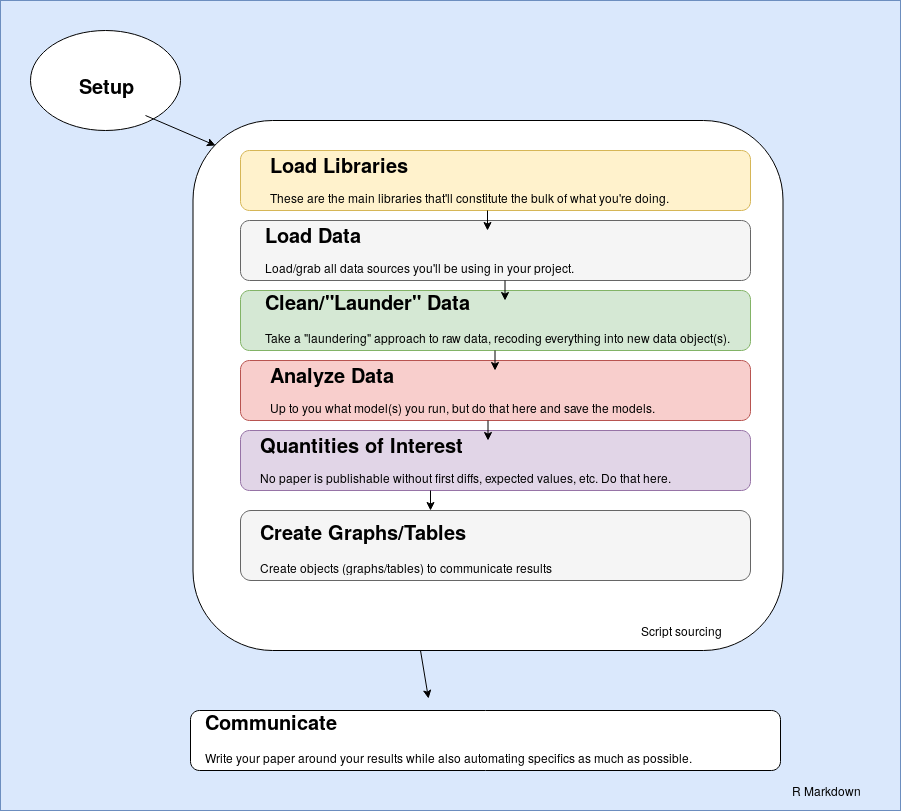

The diagram above was exported from draw.io. Its source (the exported page's mxGraphModel, read from the mxfile embedded in the PNG):
<mxGraphModel dx="1422" dy="776" grid="1" gridSize="10" guides="1" tooltips="1" connect="1" arrows="1" fold="1" page="1" pageScale="1" pageWidth="850" pageHeight="1100" math="0" shadow="0">
  <root>
    <mxCell id="0" />
    <mxCell id="1" parent="0" />
    <mxCell id="ib8Llk0zUpVPtJVLXDU9-2" value="" style="rounded=0;whiteSpace=wrap;html=1;fillColor=#dae8fc;strokeColor=#6c8ebf;" vertex="1" parent="1">
      <mxGeometry x="20" y="20" width="900" height="810" as="geometry" />
    </mxCell>
    <mxCell id="ib8Llk0zUpVPtJVLXDU9-3" value="R Markdown" style="text;html=1;strokeColor=none;fillColor=none;align=center;verticalAlign=middle;whiteSpace=wrap;rounded=0;" vertex="1" parent="1">
      <mxGeometry x="800" y="800" width="90" height="20" as="geometry" />
    </mxCell>
    <mxCell id="ib8Llk0zUpVPtJVLXDU9-4" value="" style="ellipse;whiteSpace=wrap;html=1;" vertex="1" parent="1">
      <mxGeometry x="50" y="50" width="150" height="100" as="geometry" />
    </mxCell>
    <mxCell id="ib8Llk0zUpVPtJVLXDU9-6" value="&lt;b&gt;&lt;font style=&quot;font-size: 20px&quot;&gt;Setup&lt;/font&gt;&lt;/b&gt;" style="text;html=1;strokeColor=none;fillColor=none;align=center;verticalAlign=middle;whiteSpace=wrap;rounded=0;" vertex="1" parent="1">
      <mxGeometry x="70" y="80" width="110" height="50" as="geometry" />
    </mxCell>
    <mxCell id="ib8Llk0zUpVPtJVLXDU9-9" value="" style="rounded=1;whiteSpace=wrap;html=1;" vertex="1" parent="1">
      <mxGeometry x="212.5" y="140" width="590" height="530" as="geometry" />
    </mxCell>
    <mxCell id="ib8Llk0zUpVPtJVLXDU9-10" value="&lt;div&gt;Script sourcing&lt;/div&gt;" style="text;html=1;strokeColor=none;fillColor=none;align=center;verticalAlign=middle;whiteSpace=wrap;rounded=0;" vertex="1" parent="1">
      <mxGeometry x="640" y="640" width="120" height="20" as="geometry" />
    </mxCell>
    <mxCell id="ib8Llk0zUpVPtJVLXDU9-11" value="" style="rounded=1;whiteSpace=wrap;html=1;fillColor=#fff2cc;strokeColor=#d6b656;" vertex="1" parent="1">
      <mxGeometry x="260" y="170" width="510" height="60" as="geometry" />
    </mxCell>
    <mxCell id="ib8Llk0zUpVPtJVLXDU9-12" value="&lt;h1 style=&quot;font-size: 20px&quot;&gt;Load Libraries&lt;br&gt;&lt;/h1&gt;&lt;p&gt;These are the main libraries that'll constitute the bulk of what you're doing.&lt;br&gt;&lt;/p&gt;" style="text;html=1;strokeColor=none;fillColor=none;spacing=5;spacingTop=-20;whiteSpace=wrap;overflow=hidden;rounded=0;" vertex="1" parent="1">
      <mxGeometry x="285" y="170" width="460" height="80" as="geometry" />
    </mxCell>
    <mxCell id="ib8Llk0zUpVPtJVLXDU9-13" value="" style="rounded=1;whiteSpace=wrap;html=1;fillColor=#f5f5f5;strokeColor=#666666;fontColor=#333333;" vertex="1" parent="1">
      <mxGeometry x="260" y="240" width="510" height="60" as="geometry" />
    </mxCell>
    <mxCell id="ib8Llk0zUpVPtJVLXDU9-14" value="&lt;h1 style=&quot;font-size: 20px&quot;&gt;Load Data&lt;br&gt;&lt;/h1&gt;&lt;p&gt;Load/grab all data sources you'll be using in your project.&lt;br&gt;&lt;/p&gt;" style="text;html=1;strokeColor=none;fillColor=none;spacing=5;spacingTop=-20;whiteSpace=wrap;overflow=hidden;rounded=0;" vertex="1" parent="1">
      <mxGeometry x="280" y="240" width="510" height="70" as="geometry" />
    </mxCell>
    <mxCell id="ib8Llk0zUpVPtJVLXDU9-15" value="" style="rounded=1;whiteSpace=wrap;html=1;fillColor=#d5e8d4;strokeColor=#82b366;" vertex="1" parent="1">
      <mxGeometry x="260" y="310" width="510" height="60" as="geometry" />
    </mxCell>
    <mxCell id="ib8Llk0zUpVPtJVLXDU9-16" value="&lt;h1&gt;&lt;font style=&quot;font-size: 20px&quot;&gt;Clean/&quot;Launder&quot; Data&lt;/font&gt;&lt;br&gt;&lt;/h1&gt;&lt;p&gt;Take a &quot;laundering&quot; approach to raw data, recoding everything into new data object(s).&lt;br&gt;&lt;/p&gt;" style="text;html=1;strokeColor=none;fillColor=none;spacing=5;spacingTop=-20;whiteSpace=wrap;overflow=hidden;rounded=0;" vertex="1" parent="1">
      <mxGeometry x="280" y="300" width="600" height="80" as="geometry" />
    </mxCell>
    <mxCell id="ib8Llk0zUpVPtJVLXDU9-17" value="" style="rounded=1;whiteSpace=wrap;html=1;fillColor=#f8cecc;strokeColor=#b85450;" vertex="1" parent="1">
      <mxGeometry x="260" y="380" width="510" height="60" as="geometry" />
    </mxCell>
    <mxCell id="ib8Llk0zUpVPtJVLXDU9-18" value="&lt;h1 style=&quot;font-size: 20px&quot;&gt;Analyze Data&lt;br&gt;&lt;/h1&gt;&lt;p&gt;Up to you what model(s) you run, but do that here and save the models.&lt;br&gt;&lt;/p&gt;" style="text;html=1;strokeColor=none;fillColor=none;spacing=5;spacingTop=-20;whiteSpace=wrap;overflow=hidden;rounded=0;" vertex="1" parent="1">
      <mxGeometry x="285" y="380" width="480" height="120" as="geometry" />
    </mxCell>
    <mxCell id="ib8Llk0zUpVPtJVLXDU9-19" value="" style="rounded=1;whiteSpace=wrap;html=1;fillColor=#e1d5e7;strokeColor=#9673a6;" vertex="1" parent="1">
      <mxGeometry x="260" y="450" width="510" height="60" as="geometry" />
    </mxCell>
    <mxCell id="ib8Llk0zUpVPtJVLXDU9-20" value="&lt;h1 style=&quot;font-size: 20px&quot;&gt;Quantities of Interest&lt;br&gt;&lt;/h1&gt;&lt;p&gt;No paper is publishable without first diffs, expected values, etc. Do that here.&lt;br&gt;&lt;/p&gt;" style="text;html=1;strokeColor=none;fillColor=none;spacing=5;spacingTop=-20;whiteSpace=wrap;overflow=hidden;rounded=0;" vertex="1" parent="1">
      <mxGeometry x="275" y="450" width="465" height="80" as="geometry" />
    </mxCell>
    <mxCell id="ib8Llk0zUpVPtJVLXDU9-21" value="" style="rounded=1;whiteSpace=wrap;html=1;fillColor=#f5f5f5;strokeColor=#666666;fontColor=#333333;" vertex="1" parent="1">
      <mxGeometry x="260" y="530" width="510" height="70" as="geometry" />
    </mxCell>
    <mxCell id="ib8Llk0zUpVPtJVLXDU9-22" value="&lt;h1&gt;&lt;font style=&quot;font-size: 20px&quot;&gt;Create Graphs/Tables&lt;/font&gt;&lt;br&gt;&lt;/h1&gt;Create objects (graphs/tables) to communicate results" style="text;html=1;strokeColor=none;fillColor=none;spacing=5;spacingTop=-20;whiteSpace=wrap;overflow=hidden;rounded=0;" vertex="1" parent="1">
      <mxGeometry x="275" y="530" width="490" height="70" as="geometry" />
    </mxCell>
    <mxCell id="ib8Llk0zUpVPtJVLXDU9-26" value="" style="rounded=1;whiteSpace=wrap;html=1;" vertex="1" parent="1">
      <mxGeometry x="210" y="730" width="590" height="60" as="geometry" />
    </mxCell>
    <mxCell id="ib8Llk0zUpVPtJVLXDU9-27" value="&lt;h1&gt;&lt;font style=&quot;font-size: 20px&quot;&gt;Communicate&lt;/font&gt;&lt;/h1&gt;&lt;p&gt;Write your paper around your results while also automating specifics as much as possible.&lt;br&gt;&lt;/p&gt;" style="text;html=1;strokeColor=none;fillColor=none;spacing=5;spacingTop=-20;whiteSpace=wrap;overflow=hidden;rounded=0;" vertex="1" parent="1">
      <mxGeometry x="220" y="720" width="690" height="70" as="geometry" />
    </mxCell>
    <mxCell id="ib8Llk0zUpVPtJVLXDU9-28" value="" style="endArrow=classic;html=1;" edge="1" parent="1">
      <mxGeometry width="50" height="50" relative="1" as="geometry">
        <mxPoint x="165" y="135" as="sourcePoint" />
        <mxPoint x="235" y="165" as="targetPoint" />
      </mxGeometry>
    </mxCell>
    <mxCell id="ib8Llk0zUpVPtJVLXDU9-29" value="" style="endArrow=classic;html=1;entryX=0.33;entryY=-0.025;entryDx=0;entryDy=0;entryPerimeter=0;" edge="1" parent="1" target="ib8Llk0zUpVPtJVLXDU9-27">
      <mxGeometry width="50" height="50" relative="1" as="geometry">
        <mxPoint x="440" y="670" as="sourcePoint" />
        <mxPoint x="440" y="720" as="targetPoint" />
      </mxGeometry>
    </mxCell>
    <mxCell id="ib8Llk0zUpVPtJVLXDU9-30" value="" style="endArrow=classic;html=1;" edge="1" parent="1">
      <mxGeometry width="50" height="50" relative="1" as="geometry">
        <mxPoint x="450" y="510" as="sourcePoint" />
        <mxPoint x="450" y="530" as="targetPoint" />
      </mxGeometry>
    </mxCell>
    <mxCell id="ib8Llk0zUpVPtJVLXDU9-31" value="" style="endArrow=classic;html=1;" edge="1" parent="1">
      <mxGeometry width="50" height="50" relative="1" as="geometry">
        <mxPoint x="507.5" y="440" as="sourcePoint" />
        <mxPoint x="507.5" y="460" as="targetPoint" />
      </mxGeometry>
    </mxCell>
    <mxCell id="ib8Llk0zUpVPtJVLXDU9-32" value="" style="endArrow=classic;html=1;" edge="1" parent="1">
      <mxGeometry width="50" height="50" relative="1" as="geometry">
        <mxPoint x="514.5" y="370" as="sourcePoint" />
        <mxPoint x="514.5" y="390" as="targetPoint" />
      </mxGeometry>
    </mxCell>
    <mxCell id="ib8Llk0zUpVPtJVLXDU9-33" value="" style="endArrow=classic;html=1;" edge="1" parent="1">
      <mxGeometry width="50" height="50" relative="1" as="geometry">
        <mxPoint x="524.5" y="300" as="sourcePoint" />
        <mxPoint x="524.5" y="320" as="targetPoint" />
      </mxGeometry>
    </mxCell>
    <mxCell id="ib8Llk0zUpVPtJVLXDU9-34" value="" style="endArrow=classic;html=1;" edge="1" parent="1">
      <mxGeometry width="50" height="50" relative="1" as="geometry">
        <mxPoint x="507" y="230" as="sourcePoint" />
        <mxPoint x="507" y="250" as="targetPoint" />
      </mxGeometry>
    </mxCell>
  </root>
</mxGraphModel>